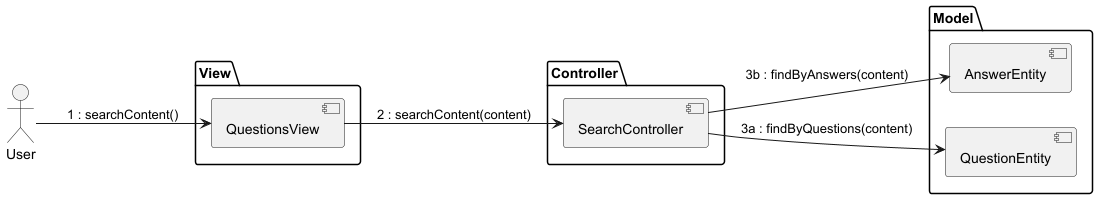

The diagram above was rendered by PlantUML. Its source (embedded in the PNG):
@startuml

left to right direction

actor User

package View {
    [QuestionsView]
}

package Controller {
    [SearchController]
}

package Model {
    [QuestionEntity]
    [AnswerEntity]
}

User --> [QuestionsView] : 1 : searchContent()
[QuestionsView] --> [SearchController] : 2 : searchContent(content)

[SearchController] --> [QuestionEntity] : 3a : findByQuestions(content)

[SearchController] -right-> [AnswerEntity] : 3b : findByAnswers(content)

@enduml